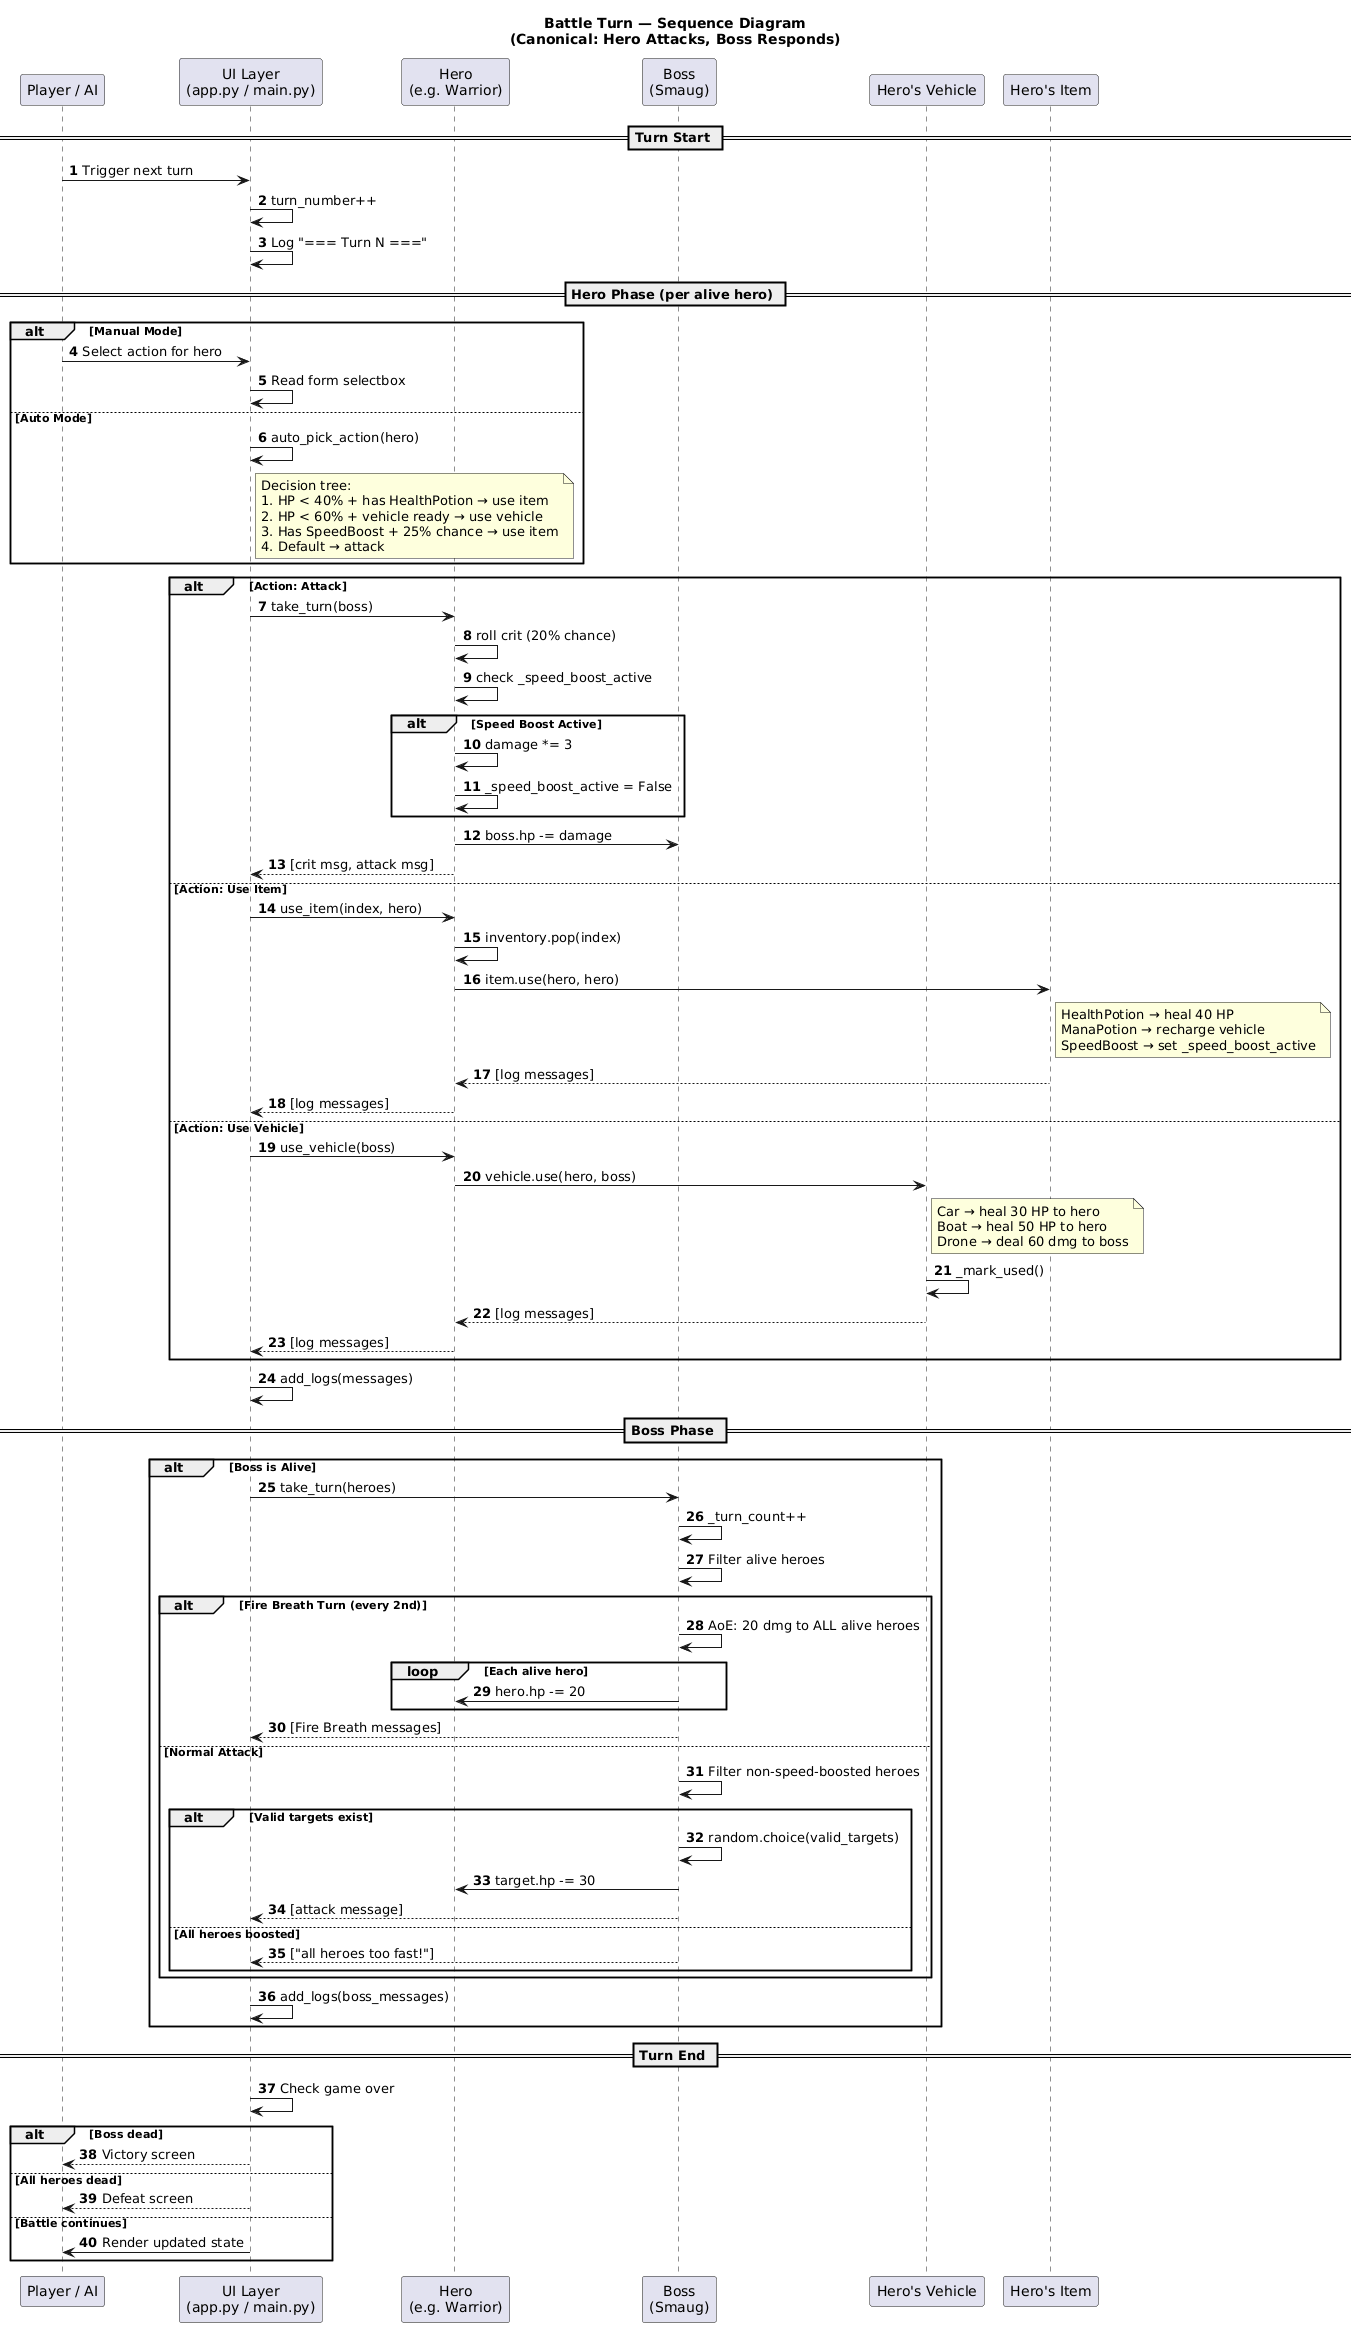

The diagram above was rendered by PlantUML. Its source (embedded in the PNG):
@startuml
title Battle Turn — Sequence Diagram\n(Canonical: Hero Attacks, Boss Responds)

autonumber

participant "Player / AI" as Player
participant "UI Layer\n(app.py / main.py)" as UI
participant "Hero\n(e.g. Warrior)" as Hero
participant "Boss\n(Smaug)" as Boss
participant "Hero's Vehicle" as Vehicle
participant "Hero's Item" as Item

== Turn Start ==

Player -> UI : Trigger next turn
UI -> UI : turn_number++
UI -> UI : Log "=== Turn N ==="

== Hero Phase (per alive hero) ==

alt Manual Mode
    Player -> UI : Select action for hero
    UI -> UI : Read form selectbox
else Auto Mode
    UI -> UI : auto_pick_action(hero)
    note right of UI
        Decision tree:
        1. HP < 40% + has HealthPotion → use item
        2. HP < 60% + vehicle ready → use vehicle
        3. Has SpeedBoost + 25% chance → use item
        4. Default → attack
    end note
end

alt Action: Attack
    UI -> Hero : take_turn(boss)
    Hero -> Hero : roll crit (20% chance)
    Hero -> Hero : check _speed_boost_active
    alt Speed Boost Active
        Hero -> Hero : damage *= 3
        Hero -> Hero : _speed_boost_active = False
    end
    Hero -> Boss : boss.hp -= damage
    Hero --> UI : [crit msg, attack msg]

else Action: Use Item
    UI -> Hero : use_item(index, hero)
    Hero -> Hero : inventory.pop(index)
    Hero -> Item : item.use(hero, hero)
    note right of Item
        HealthPotion → heal 40 HP
        ManaPotion → recharge vehicle
        SpeedBoost → set _speed_boost_active
    end note
    Item --> Hero : [log messages]
    Hero --> UI : [log messages]

else Action: Use Vehicle
    UI -> Hero : use_vehicle(boss)
    Hero -> Vehicle : vehicle.use(hero, boss)
    note right of Vehicle
        Car → heal 30 HP to hero
        Boat → heal 50 HP to hero
        Drone → deal 60 dmg to boss
    end note
    Vehicle -> Vehicle : _mark_used()
    Vehicle --> Hero : [log messages]
    Hero --> UI : [log messages]
end

UI -> UI : add_logs(messages)

== Boss Phase ==

alt Boss is Alive
    UI -> Boss : take_turn(heroes)
    Boss -> Boss : _turn_count++
    Boss -> Boss : Filter alive heroes

    alt Fire Breath Turn (every 2nd)
        Boss -> Boss : AoE: 20 dmg to ALL alive heroes
        loop Each alive hero
            Boss -> Hero : hero.hp -= 20
        end
        Boss --> UI : [Fire Breath messages]
    else Normal Attack
        Boss -> Boss : Filter non-speed-boosted heroes
        alt Valid targets exist
            Boss -> Boss : random.choice(valid_targets)
            Boss -> Hero : target.hp -= 30
            Boss --> UI : [attack message]
        else All heroes boosted
            Boss --> UI : ["all heroes too fast!"]
        end
    end

    UI -> UI : add_logs(boss_messages)
end

== Turn End ==

UI -> UI : Check game over
alt Boss dead
    UI --> Player : Victory screen
else All heroes dead
    UI --> Player : Defeat screen
else Battle continues
    UI -> Player : Render updated state
end

@enduml